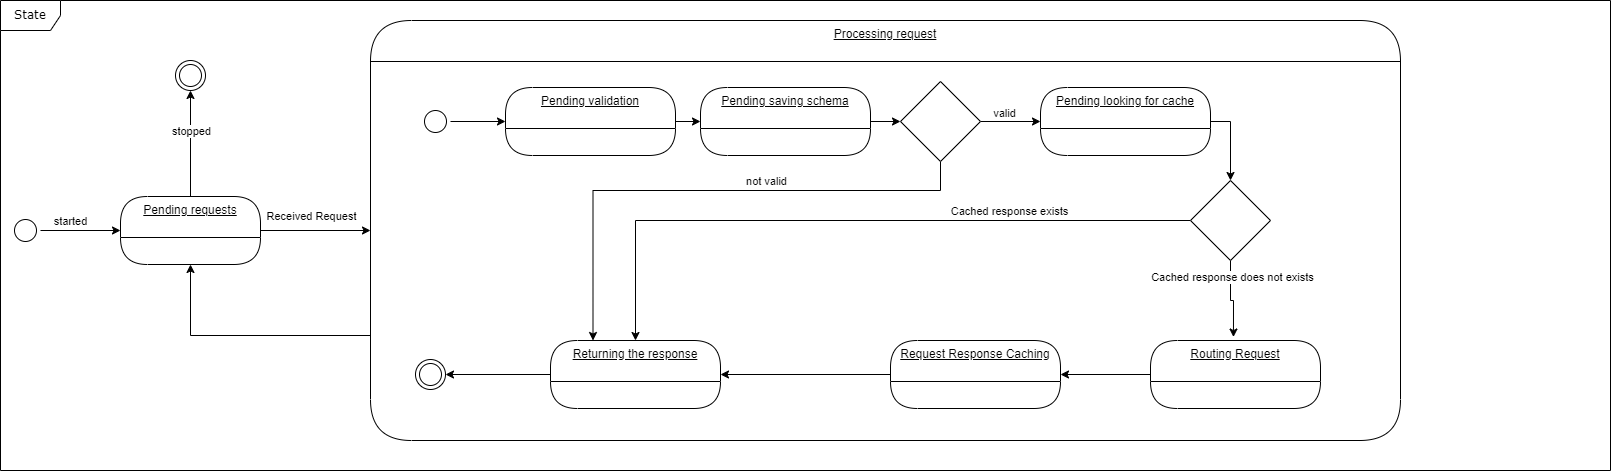

The diagram above was exported from draw.io. Its source (the exported page's mxGraphModel, read from the mxfile embedded in the PNG):
<mxGraphModel dx="1508" dy="1728" grid="1" gridSize="10" guides="1" tooltips="1" connect="1" arrows="1" fold="1" page="1" pageScale="1" pageWidth="1100" pageHeight="850" background="none" math="0" shadow="0">
  <root>
    <mxCell id="0" />
    <mxCell id="1" parent="0" />
    <mxCell id="sZcx_ukak52XP6bxzXwW-17" style="edgeStyle=orthogonalEdgeStyle;rounded=0;orthogonalLoop=1;jettySize=auto;html=1;entryX=0;entryY=0.5;entryDx=0;entryDy=0;" parent="1" source="382b91b5511bd0f7-1" target="sZcx_ukak52XP6bxzXwW-1" edge="1">
      <mxGeometry relative="1" as="geometry" />
    </mxCell>
    <mxCell id="sZcx_ukak52XP6bxzXwW-18" value="started" style="edgeLabel;html=1;align=center;verticalAlign=middle;resizable=0;points=[];" parent="sZcx_ukak52XP6bxzXwW-17" vertex="1" connectable="0">
      <mxGeometry x="-0.6583" y="-2" relative="1" as="geometry">
        <mxPoint x="16" y="-12" as="offset" />
      </mxGeometry>
    </mxCell>
    <mxCell id="382b91b5511bd0f7-1" value="" style="ellipse;html=1;shape=startState;rounded=1;shadow=0;comic=0;labelBackgroundColor=none;fontFamily=Verdana;fontSize=12;align=center;direction=south;" parent="1" vertex="1">
      <mxGeometry x="130" y="135" width="30" height="30" as="geometry" />
    </mxCell>
    <mxCell id="2a3bc250acf0617d-8" value="State" style="shape=umlFrame;whiteSpace=wrap;html=1;rounded=1;shadow=0;comic=0;labelBackgroundColor=none;strokeWidth=1;fontFamily=Verdana;fontSize=12;align=center;" parent="1" vertex="1">
      <mxGeometry x="120" y="-80" width="1610" height="470" as="geometry" />
    </mxCell>
    <mxCell id="sZcx_ukak52XP6bxzXwW-19" style="edgeStyle=orthogonalEdgeStyle;rounded=0;orthogonalLoop=1;jettySize=auto;html=1;entryX=0;entryY=0.5;entryDx=0;entryDy=0;" parent="1" source="sZcx_ukak52XP6bxzXwW-1" target="sZcx_ukak52XP6bxzXwW-2" edge="1">
      <mxGeometry relative="1" as="geometry" />
    </mxCell>
    <mxCell id="sZcx_ukak52XP6bxzXwW-20" value="Received Request" style="edgeLabel;html=1;align=center;verticalAlign=middle;resizable=0;points=[];" parent="sZcx_ukak52XP6bxzXwW-19" vertex="1" connectable="0">
      <mxGeometry x="0.1957" y="-1" relative="1" as="geometry">
        <mxPoint x="-16" y="-16" as="offset" />
      </mxGeometry>
    </mxCell>
    <mxCell id="sZcx_ukak52XP6bxzXwW-1" value="Pending requests" style="swimlane;fontStyle=4;align=center;verticalAlign=top;childLayout=stackLayout;horizontal=1;startSize=41;horizontalStack=0;resizeParent=1;resizeParentMax=0;resizeLast=0;collapsible=0;marginBottom=0;html=1;rounded=1;absoluteArcSize=1;arcSize=140;whiteSpace=wrap;" parent="1" vertex="1">
      <mxGeometry x="240" y="116" width="140" height="68" as="geometry" />
    </mxCell>
    <mxCell id="sZcx_ukak52XP6bxzXwW-37" style="edgeStyle=orthogonalEdgeStyle;rounded=0;orthogonalLoop=1;jettySize=auto;html=1;exitX=0;exitY=0.75;exitDx=0;exitDy=0;entryX=0.5;entryY=1;entryDx=0;entryDy=0;" parent="1" source="sZcx_ukak52XP6bxzXwW-2" target="sZcx_ukak52XP6bxzXwW-1" edge="1">
      <mxGeometry relative="1" as="geometry">
        <Array as="points">
          <mxPoint x="310" y="255" />
        </Array>
      </mxGeometry>
    </mxCell>
    <mxCell id="sZcx_ukak52XP6bxzXwW-38" style="edgeStyle=orthogonalEdgeStyle;rounded=0;orthogonalLoop=1;jettySize=auto;html=1;entryX=0.5;entryY=1;entryDx=0;entryDy=0;exitX=0.5;exitY=0;exitDx=0;exitDy=0;" parent="1" source="sZcx_ukak52XP6bxzXwW-1" target="sZcx_ukak52XP6bxzXwW-39" edge="1">
      <mxGeometry relative="1" as="geometry">
        <mxPoint x="945" y="430" as="targetPoint" />
      </mxGeometry>
    </mxCell>
    <mxCell id="sZcx_ukak52XP6bxzXwW-40" value="stopped" style="edgeLabel;html=1;align=center;verticalAlign=middle;resizable=0;points=[];" parent="sZcx_ukak52XP6bxzXwW-38" vertex="1" connectable="0">
      <mxGeometry x="0.1995" y="-1" relative="1" as="geometry">
        <mxPoint x="-1" y="-2" as="offset" />
      </mxGeometry>
    </mxCell>
    <mxCell id="sZcx_ukak52XP6bxzXwW-2" value="Processing request" style="swimlane;fontStyle=4;align=center;verticalAlign=top;childLayout=stackLayout;horizontal=1;startSize=41;horizontalStack=0;resizeParent=1;resizeParentMax=0;resizeLast=0;collapsible=0;marginBottom=0;html=1;rounded=1;absoluteArcSize=1;arcSize=140;whiteSpace=wrap;" parent="1" vertex="1">
      <mxGeometry x="490" y="-60" width="1030" height="420" as="geometry" />
    </mxCell>
    <mxCell id="sZcx_ukak52XP6bxzXwW-11" style="edgeStyle=orthogonalEdgeStyle;rounded=0;orthogonalLoop=1;jettySize=auto;html=1;entryX=1;entryY=0.5;entryDx=0;entryDy=0;" parent="1" source="sZcx_ukak52XP6bxzXwW-27" target="sZcx_ukak52XP6bxzXwW-7" edge="1">
      <mxGeometry relative="1" as="geometry" />
    </mxCell>
    <mxCell id="sZcx_ukak52XP6bxzXwW-4" value="Pending validation" style="swimlane;fontStyle=4;align=center;verticalAlign=top;childLayout=stackLayout;horizontal=1;startSize=41;horizontalStack=0;resizeParent=1;resizeParentMax=0;resizeLast=0;collapsible=0;marginBottom=0;html=1;rounded=1;absoluteArcSize=1;arcSize=162;whiteSpace=wrap;" parent="1" vertex="1">
      <mxGeometry x="625" y="7" width="170" height="68" as="geometry" />
    </mxCell>
    <mxCell id="sZcx_ukak52XP6bxzXwW-10" style="edgeStyle=orthogonalEdgeStyle;rounded=0;orthogonalLoop=1;jettySize=auto;html=1;entryX=0;entryY=0.5;entryDx=0;entryDy=0;" parent="1" source="sZcx_ukak52XP6bxzXwW-6" target="sZcx_ukak52XP6bxzXwW-4" edge="1">
      <mxGeometry relative="1" as="geometry">
        <mxPoint x="640" y="41" as="targetPoint" />
      </mxGeometry>
    </mxCell>
    <mxCell id="sZcx_ukak52XP6bxzXwW-6" value="" style="ellipse;html=1;shape=startState;rounded=1;shadow=0;comic=0;labelBackgroundColor=none;fontFamily=Verdana;fontSize=12;align=center;direction=south;" parent="1" vertex="1">
      <mxGeometry x="540" y="26" width="30" height="30" as="geometry" />
    </mxCell>
    <mxCell id="sZcx_ukak52XP6bxzXwW-7" value="" style="ellipse;html=1;shape=endState;rounded=1;shadow=0;comic=0;labelBackgroundColor=none;fontFamily=Verdana;fontSize=12;align=center;" parent="1" vertex="1">
      <mxGeometry x="535" y="279" width="30" height="30" as="geometry" />
    </mxCell>
    <mxCell id="sZcx_ukak52XP6bxzXwW-14" value="" style="edgeStyle=orthogonalEdgeStyle;rounded=0;orthogonalLoop=1;jettySize=auto;html=1;entryX=0.488;entryY=-0.051;entryDx=0;entryDy=0;entryPerimeter=0;" parent="1" source="sZcx_ukak52XP6bxzXwW-24" target="sZcx_ukak52XP6bxzXwW-13" edge="1">
      <mxGeometry relative="1" as="geometry">
        <mxPoint x="1120" y="41" as="sourcePoint" />
        <mxPoint x="1420" y="41" as="targetPoint" />
      </mxGeometry>
    </mxCell>
    <mxCell id="sZcx_ukak52XP6bxzXwW-31" value="Cached response does not exists" style="edgeLabel;html=1;align=center;verticalAlign=middle;resizable=0;points=[];" parent="sZcx_ukak52XP6bxzXwW-14" vertex="1" connectable="0">
      <mxGeometry x="-0.5763" y="1" relative="1" as="geometry">
        <mxPoint as="offset" />
      </mxGeometry>
    </mxCell>
    <mxCell id="sZcx_ukak52XP6bxzXwW-13" value="Routing Request" style="swimlane;fontStyle=4;align=center;verticalAlign=top;childLayout=stackLayout;horizontal=1;startSize=41;horizontalStack=0;resizeParent=1;resizeParentMax=0;resizeLast=0;collapsible=0;marginBottom=0;html=1;rounded=1;absoluteArcSize=1;arcSize=140;whiteSpace=wrap;" parent="1" vertex="1">
      <mxGeometry x="1270" y="260" width="170" height="68" as="geometry" />
    </mxCell>
    <mxCell id="sZcx_ukak52XP6bxzXwW-16" value="" style="edgeStyle=orthogonalEdgeStyle;rounded=0;orthogonalLoop=1;jettySize=auto;html=1;entryX=1;entryY=0.5;entryDx=0;entryDy=0;" parent="1" source="sZcx_ukak52XP6bxzXwW-13" target="sZcx_ukak52XP6bxzXwW-15" edge="1">
      <mxGeometry relative="1" as="geometry">
        <mxPoint x="1360" y="41" as="sourcePoint" />
        <mxPoint x="1570" y="41" as="targetPoint" />
      </mxGeometry>
    </mxCell>
    <mxCell id="sZcx_ukak52XP6bxzXwW-15" value="Request Response Caching" style="swimlane;fontStyle=4;align=center;verticalAlign=top;childLayout=stackLayout;horizontal=1;startSize=41;horizontalStack=0;resizeParent=1;resizeParentMax=0;resizeLast=0;collapsible=0;marginBottom=0;html=1;rounded=1;absoluteArcSize=1;arcSize=140;whiteSpace=wrap;" parent="1" vertex="1">
      <mxGeometry x="1010" y="260" width="170" height="68" as="geometry" />
    </mxCell>
    <mxCell id="sZcx_ukak52XP6bxzXwW-23" value="" style="edgeStyle=orthogonalEdgeStyle;rounded=0;orthogonalLoop=1;jettySize=auto;html=1;entryX=0.5;entryY=0;entryDx=0;entryDy=0;exitX=1;exitY=0.5;exitDx=0;exitDy=0;" parent="1" source="sZcx_ukak52XP6bxzXwW-25" target="sZcx_ukak52XP6bxzXwW-24" edge="1">
      <mxGeometry relative="1" as="geometry">
        <mxPoint x="905" y="41" as="sourcePoint" />
        <mxPoint x="1033" y="123" as="targetPoint" />
      </mxGeometry>
    </mxCell>
    <mxCell id="sZcx_ukak52XP6bxzXwW-29" style="edgeStyle=orthogonalEdgeStyle;rounded=0;orthogonalLoop=1;jettySize=auto;html=1;entryX=0.5;entryY=0;entryDx=0;entryDy=0;" parent="1" source="sZcx_ukak52XP6bxzXwW-24" target="sZcx_ukak52XP6bxzXwW-27" edge="1">
      <mxGeometry relative="1" as="geometry" />
    </mxCell>
    <mxCell id="sZcx_ukak52XP6bxzXwW-30" value="Cached response exists" style="edgeLabel;html=1;align=center;verticalAlign=middle;resizable=0;points=[];" parent="sZcx_ukak52XP6bxzXwW-29" vertex="1" connectable="0">
      <mxGeometry x="-0.4499" y="-2" relative="1" as="geometry">
        <mxPoint x="5" y="-8" as="offset" />
      </mxGeometry>
    </mxCell>
    <mxCell id="sZcx_ukak52XP6bxzXwW-24" value="" style="rhombus;whiteSpace=wrap;html=1;" parent="1" vertex="1">
      <mxGeometry x="1310" y="100" width="80" height="80" as="geometry" />
    </mxCell>
    <mxCell id="sZcx_ukak52XP6bxzXwW-26" value="" style="edgeStyle=orthogonalEdgeStyle;rounded=0;orthogonalLoop=1;jettySize=auto;html=1;entryX=0;entryY=0.5;entryDx=0;entryDy=0;exitX=1;exitY=0.5;exitDx=0;exitDy=0;" parent="1" source="sZcx_ukak52XP6bxzXwW-32" target="sZcx_ukak52XP6bxzXwW-25" edge="1">
      <mxGeometry relative="1" as="geometry">
        <mxPoint x="1030" y="41" as="sourcePoint" />
        <mxPoint x="1220" y="80" as="targetPoint" />
      </mxGeometry>
    </mxCell>
    <mxCell id="sZcx_ukak52XP6bxzXwW-36" value="valid" style="edgeLabel;html=1;align=center;verticalAlign=middle;resizable=0;points=[];" parent="sZcx_ukak52XP6bxzXwW-26" vertex="1" connectable="0">
      <mxGeometry x="-0.2258" y="2" relative="1" as="geometry">
        <mxPoint y="-7" as="offset" />
      </mxGeometry>
    </mxCell>
    <mxCell id="sZcx_ukak52XP6bxzXwW-25" value="Pending looking for cache" style="swimlane;fontStyle=4;align=center;verticalAlign=top;childLayout=stackLayout;horizontal=1;startSize=41;horizontalStack=0;resizeParent=1;resizeParentMax=0;resizeLast=0;collapsible=0;marginBottom=0;html=1;rounded=1;absoluteArcSize=1;arcSize=144;whiteSpace=wrap;" parent="1" vertex="1">
      <mxGeometry x="1160" y="7" width="170" height="68" as="geometry" />
    </mxCell>
    <mxCell id="sZcx_ukak52XP6bxzXwW-28" value="" style="edgeStyle=orthogonalEdgeStyle;rounded=0;orthogonalLoop=1;jettySize=auto;html=1;entryX=1;entryY=0.5;entryDx=0;entryDy=0;" parent="1" source="sZcx_ukak52XP6bxzXwW-15" target="sZcx_ukak52XP6bxzXwW-27" edge="1">
      <mxGeometry relative="1" as="geometry">
        <mxPoint x="1200" y="194" as="sourcePoint" />
        <mxPoint x="1020" y="294" as="targetPoint" />
      </mxGeometry>
    </mxCell>
    <mxCell id="sZcx_ukak52XP6bxzXwW-27" value="Returning the response" style="swimlane;fontStyle=4;align=center;verticalAlign=top;childLayout=stackLayout;horizontal=1;startSize=41;horizontalStack=0;resizeParent=1;resizeParentMax=0;resizeLast=0;collapsible=0;marginBottom=0;html=1;rounded=1;absoluteArcSize=1;arcSize=140;whiteSpace=wrap;" parent="1" vertex="1">
      <mxGeometry x="670" y="260" width="170" height="68" as="geometry" />
    </mxCell>
    <mxCell id="sZcx_ukak52XP6bxzXwW-33" value="" style="edgeStyle=orthogonalEdgeStyle;rounded=0;orthogonalLoop=1;jettySize=auto;html=1;entryX=0;entryY=0.5;entryDx=0;entryDy=0;" parent="1" source="whGW8iIkcy6xzxkwmGIU-1" target="sZcx_ukak52XP6bxzXwW-32" edge="1">
      <mxGeometry relative="1" as="geometry">
        <mxPoint x="795" y="41" as="sourcePoint" />
        <mxPoint x="1030" y="41" as="targetPoint" />
      </mxGeometry>
    </mxCell>
    <mxCell id="sZcx_ukak52XP6bxzXwW-34" style="edgeStyle=orthogonalEdgeStyle;rounded=0;orthogonalLoop=1;jettySize=auto;html=1;entryX=0.25;entryY=0;entryDx=0;entryDy=0;" parent="1" source="sZcx_ukak52XP6bxzXwW-32" target="sZcx_ukak52XP6bxzXwW-27" edge="1">
      <mxGeometry relative="1" as="geometry">
        <Array as="points">
          <mxPoint x="1060" y="110" />
          <mxPoint x="712" y="110" />
        </Array>
      </mxGeometry>
    </mxCell>
    <mxCell id="sZcx_ukak52XP6bxzXwW-35" value="not valid" style="edgeLabel;html=1;align=center;verticalAlign=middle;resizable=0;points=[];" parent="sZcx_ukak52XP6bxzXwW-34" vertex="1" connectable="0">
      <mxGeometry x="-0.1786" y="-2" relative="1" as="geometry">
        <mxPoint x="13" y="-8" as="offset" />
      </mxGeometry>
    </mxCell>
    <mxCell id="sZcx_ukak52XP6bxzXwW-32" value="" style="rhombus;whiteSpace=wrap;html=1;" parent="1" vertex="1">
      <mxGeometry x="1020" y="1" width="80" height="80" as="geometry" />
    </mxCell>
    <mxCell id="sZcx_ukak52XP6bxzXwW-39" value="" style="ellipse;html=1;shape=endState;rounded=1;shadow=0;comic=0;labelBackgroundColor=none;fontFamily=Verdana;fontSize=12;align=center;" parent="1" vertex="1">
      <mxGeometry x="295" y="-20" width="30" height="30" as="geometry" />
    </mxCell>
    <mxCell id="whGW8iIkcy6xzxkwmGIU-2" value="" style="edgeStyle=orthogonalEdgeStyle;rounded=0;orthogonalLoop=1;jettySize=auto;html=1;entryX=0;entryY=0.5;entryDx=0;entryDy=0;" parent="1" source="sZcx_ukak52XP6bxzXwW-4" target="whGW8iIkcy6xzxkwmGIU-1" edge="1">
      <mxGeometry relative="1" as="geometry">
        <mxPoint x="795" y="41" as="sourcePoint" />
        <mxPoint x="1020" y="41" as="targetPoint" />
      </mxGeometry>
    </mxCell>
    <mxCell id="whGW8iIkcy6xzxkwmGIU-1" value="Pending saving schema" style="swimlane;fontStyle=4;align=center;verticalAlign=top;childLayout=stackLayout;horizontal=1;startSize=41;horizontalStack=0;resizeParent=1;resizeParentMax=0;resizeLast=0;collapsible=0;marginBottom=0;html=1;rounded=1;absoluteArcSize=1;arcSize=170;whiteSpace=wrap;" parent="1" vertex="1">
      <mxGeometry x="820" y="7" width="170" height="68" as="geometry" />
    </mxCell>
  </root>
</mxGraphModel>